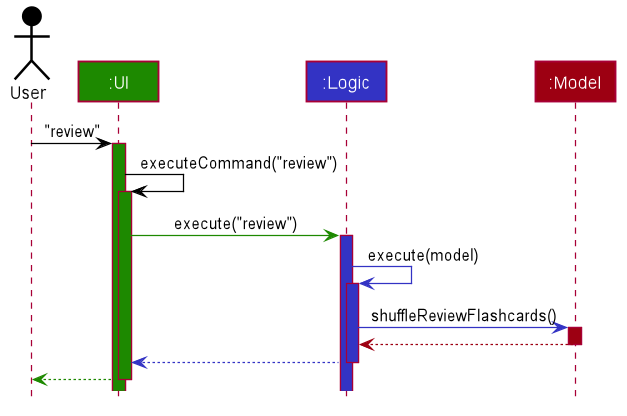

The diagram above was rendered by PlantUML. Its source (embedded in the PNG):
@startuml








skinparam BackgroundColor #FFFFFFF

skinparam Shadowing false

skinparam Class {
    FontColor #FFFFFF
    BorderThickness 1
    BorderColor #FFFFFF
    StereotypeFontColor #FFFFFF
    FontName Arial
}

skinparam Actor {
    BorderColor #000000
    Color #000000
    FontName Arial
}

skinparam Sequence {
    MessageAlign center
    BoxFontSize 15
    BoxPadding 0
    BoxFontColor #FFFFFF
    FontName Arial
}

skinparam Participant {
    FontColor #FFFFFFF
    Padding 20
}

skinparam MinClassWidth 50
skinparam ParticipantPadding 10
skinparam Shadowing false
skinparam DefaultTextAlignment center
skinparam packageStyle Rectangle

hide footbox
hide members
hide circle

Actor User as user #000000
Participant ":UI" as ui #1D8900
Participant ":Logic" as logic #3333C4
Participant ":Model" as model #9D0012

user -[#000000]> ui : "review"
activate ui #1D8900

ui -[#000000]> ui : executeCommand("review")
activate ui #1D8900

ui -[#1D8900]> logic : execute("review")
activate logic #3333C4

logic -[#3333C4]> logic : execute(model)
activate logic #3333C4

logic -[#3333C4]> model : shuffleReviewFlashcards()
activate model #9D0012

model -[#9D0012]-> logic
deactivate model

logic -[#3333C4]-> ui
deactivate logic

ui--[#1D8900]> user
deactivate ui

@enduml